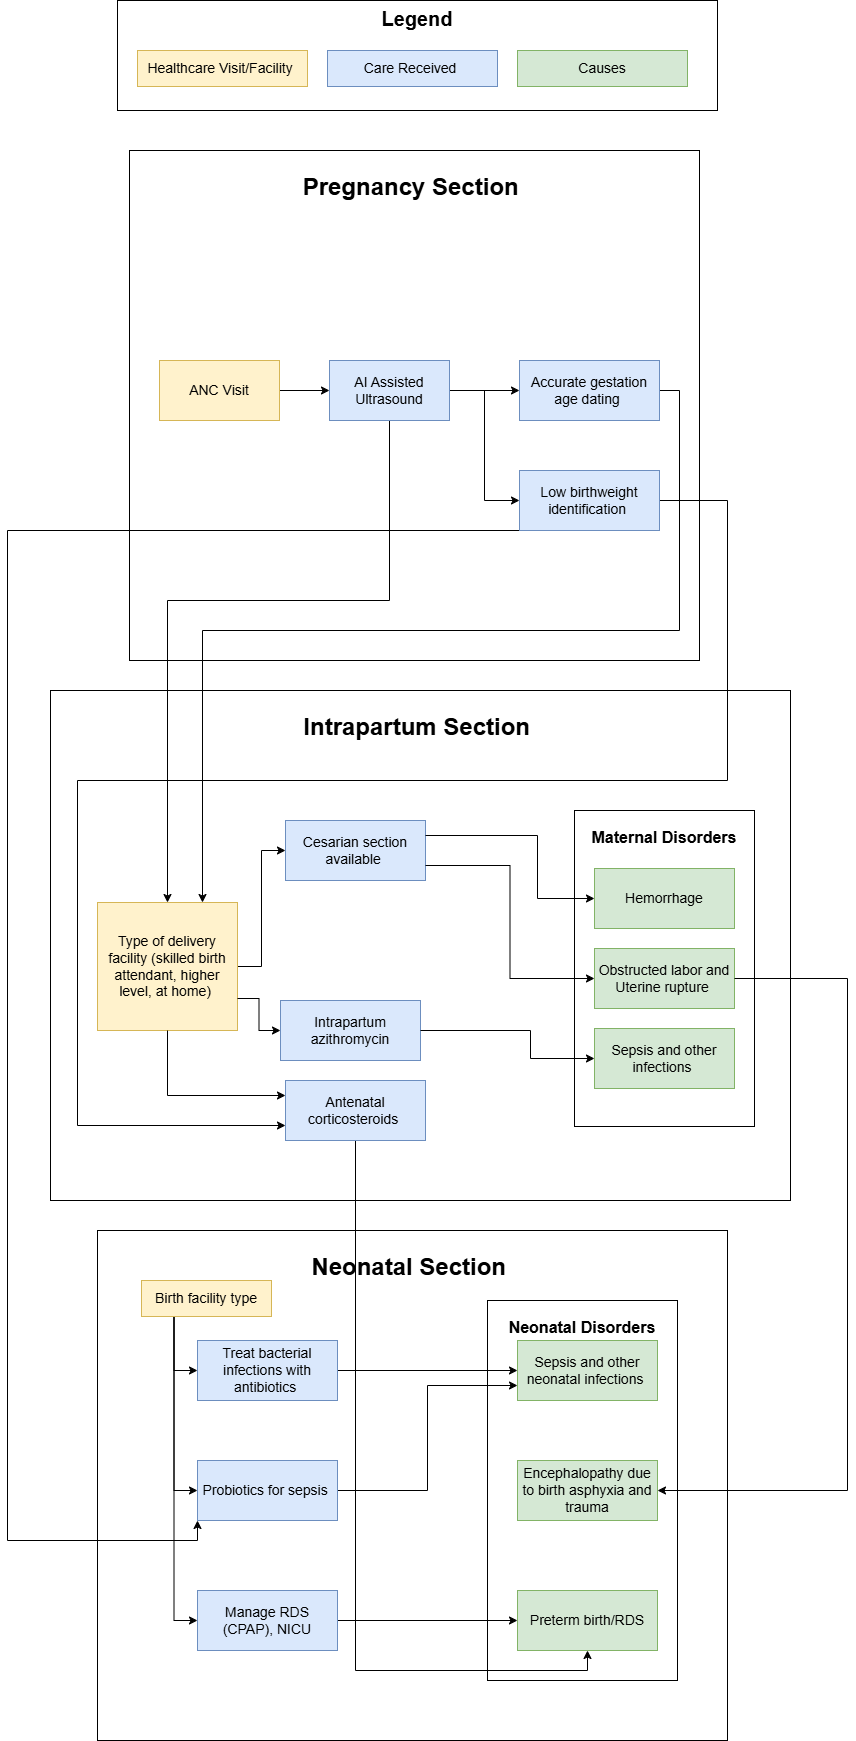

The diagram above was exported from draw.io. Its source (the exported page's mxGraphModel, read from the mxfile embedded in the PNG):
<mxGraphModel dx="2494" dy="1932" grid="1" gridSize="10" guides="1" tooltips="1" connect="1" arrows="1" fold="1" page="1" pageScale="1" pageWidth="850" pageHeight="1100" math="0" shadow="0">
  <root>
    <mxCell id="0" />
    <mxCell id="1" parent="0" />
    <mxCell id="2MgNR1JVoH_inmpBAT-s-23" value="&lt;h1&gt;&lt;font&gt;Neonatal Section&amp;nbsp;&lt;/font&gt;&lt;/h1&gt;" style="whiteSpace=wrap;html=1;hachureGap=4;fontFamily=Helvetica;horizontal=1;verticalAlign=top;" parent="1" vertex="1">
      <mxGeometry x="-350" y="1110" width="630" height="510" as="geometry" />
    </mxCell>
    <mxCell id="2MgNR1JVoH_inmpBAT-s-42" value="&lt;h1 style=&quot;font-size: 16px;&quot;&gt;&lt;font style=&quot;font-size: 16px;&quot;&gt;Neonatal Disorders&lt;/font&gt;&lt;/h1&gt;" style="whiteSpace=wrap;html=1;hachureGap=4;fontFamily=Helvetica;horizontal=1;verticalAlign=top;fontStyle=0;fontSize=16;" parent="1" vertex="1">
      <mxGeometry x="40" y="1180" width="190" height="380" as="geometry" />
    </mxCell>
    <mxCell id="2MgNR1JVoH_inmpBAT-s-10" value="&lt;h1&gt;&lt;font&gt;Intrapartum Section&amp;nbsp;&lt;/font&gt;&lt;/h1&gt;" style="whiteSpace=wrap;html=1;hachureGap=4;fontFamily=Helvetica;horizontal=1;verticalAlign=top;" parent="1" vertex="1">
      <mxGeometry x="-397" y="570" width="740" height="510" as="geometry" />
    </mxCell>
    <mxCell id="2MgNR1JVoH_inmpBAT-s-9" value="&lt;h1&gt;&lt;font&gt;Pregnancy Section&amp;nbsp;&lt;/font&gt;&lt;/h1&gt;" style="whiteSpace=wrap;html=1;hachureGap=4;fontFamily=Helvetica;horizontal=1;verticalAlign=top;" parent="1" vertex="1">
      <mxGeometry x="-318" y="30" width="570" height="510" as="geometry" />
    </mxCell>
    <mxCell id="jIWIjDQr-ei1mQVun44L-9" style="edgeStyle=orthogonalEdgeStyle;rounded=0;hachureGap=4;orthogonalLoop=1;jettySize=auto;html=1;exitX=1;exitY=0.5;exitDx=0;exitDy=0;entryX=0;entryY=0.5;entryDx=0;entryDy=0;fontFamily=Helvetica;" parent="1" source="jIWIjDQr-ei1mQVun44L-1" target="jIWIjDQr-ei1mQVun44L-7" edge="1">
      <mxGeometry relative="1" as="geometry" />
    </mxCell>
    <mxCell id="jIWIjDQr-ei1mQVun44L-10" style="edgeStyle=orthogonalEdgeStyle;rounded=0;hachureGap=4;orthogonalLoop=1;jettySize=auto;html=1;exitX=1;exitY=0.5;exitDx=0;exitDy=0;entryX=0;entryY=0.5;entryDx=0;entryDy=0;fontFamily=Helvetica;" parent="1" source="jIWIjDQr-ei1mQVun44L-1" target="jIWIjDQr-ei1mQVun44L-6" edge="1">
      <mxGeometry relative="1" as="geometry" />
    </mxCell>
    <mxCell id="JCWN2lZCQw_SQnenFU4t-1" style="edgeStyle=orthogonalEdgeStyle;rounded=0;orthogonalLoop=1;jettySize=auto;html=1;exitX=0.5;exitY=1;exitDx=0;exitDy=0;entryX=0.5;entryY=0;entryDx=0;entryDy=0;" parent="1" source="jIWIjDQr-ei1mQVun44L-1" target="jIWIjDQr-ei1mQVun44L-5" edge="1">
      <mxGeometry relative="1" as="geometry">
        <Array as="points">
          <mxPoint x="-58" y="480" />
          <mxPoint x="-280" y="480" />
        </Array>
      </mxGeometry>
    </mxCell>
    <mxCell id="jIWIjDQr-ei1mQVun44L-1" value="&lt;font style=&quot;font-size: 14px;&quot;&gt;AI Assisted Ultrasound&lt;/font&gt;" style="whiteSpace=wrap;html=1;hachureGap=4;fontFamily=Helvetica;fillColor=#dae8fc;strokeColor=#6c8ebf;" parent="1" vertex="1">
      <mxGeometry x="-118" y="240" width="120" height="60" as="geometry" />
    </mxCell>
    <mxCell id="jIWIjDQr-ei1mQVun44L-4" style="edgeStyle=orthogonalEdgeStyle;rounded=0;hachureGap=4;orthogonalLoop=1;jettySize=auto;html=1;exitX=1;exitY=0.5;exitDx=0;exitDy=0;entryX=0;entryY=0.5;entryDx=0;entryDy=0;fontFamily=Helvetica;" parent="1" source="jIWIjDQr-ei1mQVun44L-2" target="jIWIjDQr-ei1mQVun44L-1" edge="1">
      <mxGeometry relative="1" as="geometry" />
    </mxCell>
    <mxCell id="jIWIjDQr-ei1mQVun44L-2" value="&lt;font style=&quot;font-size: 14px;&quot;&gt;ANC Visit&lt;/font&gt;" style="whiteSpace=wrap;html=1;hachureGap=4;fontFamily=Helvetica;fillColor=#fff2cc;strokeColor=#d6b656;" parent="1" vertex="1">
      <mxGeometry x="-288" y="240" width="120" height="60" as="geometry" />
    </mxCell>
    <mxCell id="jIWIjDQr-ei1mQVun44L-18" style="edgeStyle=orthogonalEdgeStyle;rounded=0;hachureGap=4;orthogonalLoop=1;jettySize=auto;html=1;exitX=1;exitY=0.5;exitDx=0;exitDy=0;fontFamily=Helvetica;entryX=0;entryY=0.5;entryDx=0;entryDy=0;" parent="1" source="jIWIjDQr-ei1mQVun44L-5" target="jIWIjDQr-ei1mQVun44L-12" edge="1">
      <mxGeometry relative="1" as="geometry" />
    </mxCell>
    <mxCell id="jIWIjDQr-ei1mQVun44L-5" value="&lt;font style=&quot;font-size: 14px;&quot;&gt;Type of delivery facility (skilled birth attendant, higher level, at home)&amp;nbsp;&lt;/font&gt;" style="whiteSpace=wrap;html=1;hachureGap=4;fontFamily=Helvetica;fillColor=#fff2cc;strokeColor=#d6b656;" parent="1" vertex="1">
      <mxGeometry x="-350" y="782" width="140" height="128" as="geometry" />
    </mxCell>
    <mxCell id="JCWN2lZCQw_SQnenFU4t-3" style="edgeStyle=orthogonalEdgeStyle;rounded=0;orthogonalLoop=1;jettySize=auto;html=1;exitX=1;exitY=0.5;exitDx=0;exitDy=0;entryX=0.75;entryY=0;entryDx=0;entryDy=0;" parent="1" source="jIWIjDQr-ei1mQVun44L-6" target="jIWIjDQr-ei1mQVun44L-5" edge="1">
      <mxGeometry relative="1" as="geometry">
        <Array as="points">
          <mxPoint x="232" y="270" />
          <mxPoint x="232" y="510" />
          <mxPoint x="-245" y="510" />
        </Array>
      </mxGeometry>
    </mxCell>
    <mxCell id="jIWIjDQr-ei1mQVun44L-6" value="&lt;font style=&quot;font-size: 14px;&quot;&gt;Accurate gestation age dating&amp;nbsp;&lt;/font&gt;" style="whiteSpace=wrap;html=1;hachureGap=4;fontFamily=Helvetica;fillColor=#dae8fc;strokeColor=#6c8ebf;" parent="1" vertex="1">
      <mxGeometry x="72" y="240" width="140" height="60" as="geometry" />
    </mxCell>
    <mxCell id="JCWN2lZCQw_SQnenFU4t-4" style="edgeStyle=orthogonalEdgeStyle;rounded=0;orthogonalLoop=1;jettySize=auto;html=1;exitX=1;exitY=0.5;exitDx=0;exitDy=0;entryX=0;entryY=0.75;entryDx=0;entryDy=0;" parent="1" source="jIWIjDQr-ei1mQVun44L-7" target="jIWIjDQr-ei1mQVun44L-14" edge="1">
      <mxGeometry relative="1" as="geometry">
        <Array as="points">
          <mxPoint x="280" y="380" />
          <mxPoint x="280" y="660" />
          <mxPoint x="-370" y="660" />
          <mxPoint x="-370" y="1005" />
        </Array>
      </mxGeometry>
    </mxCell>
    <mxCell id="JCWN2lZCQw_SQnenFU4t-7" style="edgeStyle=orthogonalEdgeStyle;rounded=0;orthogonalLoop=1;jettySize=auto;html=1;exitX=0.5;exitY=1;exitDx=0;exitDy=0;entryX=0;entryY=1;entryDx=0;entryDy=0;" parent="1" source="jIWIjDQr-ei1mQVun44L-7" target="jIWIjDQr-ei1mQVun44L-13" edge="1">
      <mxGeometry relative="1" as="geometry">
        <Array as="points">
          <mxPoint x="-440" y="410" />
          <mxPoint x="-440" y="1420" />
          <mxPoint x="-250" y="1420" />
        </Array>
      </mxGeometry>
    </mxCell>
    <mxCell id="jIWIjDQr-ei1mQVun44L-7" value="&lt;font style=&quot;font-size: 14px;&quot;&gt;Low birthweight identification&amp;nbsp;&lt;/font&gt;" style="whiteSpace=wrap;html=1;hachureGap=4;fontFamily=Helvetica;fillColor=#dae8fc;strokeColor=#6c8ebf;" parent="1" vertex="1">
      <mxGeometry x="72" y="350" width="140" height="60" as="geometry" />
    </mxCell>
    <mxCell id="jIWIjDQr-ei1mQVun44L-12" value="&lt;font style=&quot;font-size: 14px;&quot;&gt;Cesarian section available&amp;nbsp;&lt;/font&gt;" style="whiteSpace=wrap;html=1;hachureGap=4;fontFamily=Helvetica;fillColor=#dae8fc;strokeColor=#6c8ebf;" parent="1" vertex="1">
      <mxGeometry x="-162" y="700" width="140" height="60" as="geometry" />
    </mxCell>
    <mxCell id="2MgNR1JVoH_inmpBAT-s-40" style="edgeStyle=orthogonalEdgeStyle;rounded=0;orthogonalLoop=1;jettySize=auto;html=1;exitX=1;exitY=0.5;exitDx=0;exitDy=0;entryX=0;entryY=0.75;entryDx=0;entryDy=0;fontFamily=Helvetica;" parent="1" source="jIWIjDQr-ei1mQVun44L-13" target="2MgNR1JVoH_inmpBAT-s-26" edge="1">
      <mxGeometry relative="1" as="geometry" />
    </mxCell>
    <mxCell id="jIWIjDQr-ei1mQVun44L-13" value="&lt;span style=&quot;font-size: 14px;&quot;&gt;Probiotics for sepsis&amp;nbsp;&lt;/span&gt;" style="whiteSpace=wrap;html=1;hachureGap=4;fontFamily=Helvetica;fillColor=#dae8fc;strokeColor=#6c8ebf;" parent="1" vertex="1">
      <mxGeometry x="-250" y="1340" width="140" height="60" as="geometry" />
    </mxCell>
    <mxCell id="2MgNR1JVoH_inmpBAT-s-38" style="edgeStyle=orthogonalEdgeStyle;rounded=0;orthogonalLoop=1;jettySize=auto;html=1;exitX=0.5;exitY=1;exitDx=0;exitDy=0;entryX=0.5;entryY=1;entryDx=0;entryDy=0;fontFamily=Helvetica;" parent="1" source="jIWIjDQr-ei1mQVun44L-14" target="jIWIjDQr-ei1mQVun44L-16" edge="1">
      <mxGeometry relative="1" as="geometry" />
    </mxCell>
    <mxCell id="jIWIjDQr-ei1mQVun44L-14" value="&lt;font style=&quot;font-size: 14px;&quot;&gt;Antenatal corticosteroids&amp;nbsp;&lt;/font&gt;" style="whiteSpace=wrap;html=1;hachureGap=4;fontFamily=Helvetica;fillColor=#dae8fc;strokeColor=#6c8ebf;" parent="1" vertex="1">
      <mxGeometry x="-162" y="960" width="140" height="60" as="geometry" />
    </mxCell>
    <mxCell id="jIWIjDQr-ei1mQVun44L-16" value="&lt;font style=&quot;font-size: 14px;&quot;&gt;Preterm birth/RDS&lt;/font&gt;" style="whiteSpace=wrap;html=1;hachureGap=4;fontFamily=Helvetica;fillColor=#d5e8d4;strokeColor=#82b366;" parent="1" vertex="1">
      <mxGeometry x="70" y="1470" width="140" height="60" as="geometry" />
    </mxCell>
    <mxCell id="jIWIjDQr-ei1mQVun44L-25" value="&lt;font style=&quot;font-size: 14px;&quot;&gt;Encephalopathy due to birth asphyxia and trauma&lt;/font&gt;" style="whiteSpace=wrap;html=1;hachureGap=4;fontFamily=Helvetica;fillColor=#d5e8d4;strokeColor=#82b366;" parent="1" vertex="1">
      <mxGeometry x="70" y="1340" width="140" height="60" as="geometry" />
    </mxCell>
    <mxCell id="2MgNR1JVoH_inmpBAT-s-8" style="edgeStyle=orthogonalEdgeStyle;rounded=0;orthogonalLoop=1;jettySize=auto;html=1;exitX=0.5;exitY=1;exitDx=0;exitDy=0;entryX=0;entryY=0.25;entryDx=0;entryDy=0;fontFamily=Helvetica;" parent="1" source="jIWIjDQr-ei1mQVun44L-5" target="jIWIjDQr-ei1mQVun44L-14" edge="1">
      <mxGeometry relative="1" as="geometry" />
    </mxCell>
    <mxCell id="2MgNR1JVoH_inmpBAT-s-21" style="edgeStyle=orthogonalEdgeStyle;rounded=0;orthogonalLoop=1;jettySize=auto;html=1;exitX=1;exitY=0.75;exitDx=0;exitDy=0;fontFamily=Helvetica;" parent="1" source="jIWIjDQr-ei1mQVun44L-5" target="2MgNR1JVoH_inmpBAT-s-5" edge="1">
      <mxGeometry relative="1" as="geometry" />
    </mxCell>
    <mxCell id="2MgNR1JVoH_inmpBAT-s-5" value="&lt;font style=&quot;font-size: 14px;&quot;&gt;Intrapartum azithromycin&lt;/font&gt;" style="whiteSpace=wrap;html=1;hachureGap=4;fontFamily=Helvetica;fillColor=#dae8fc;strokeColor=#6c8ebf;" parent="1" vertex="1">
      <mxGeometry x="-167" y="880" width="140" height="60" as="geometry" />
    </mxCell>
    <mxCell id="2MgNR1JVoH_inmpBAT-s-19" value="" style="group;fontFamily=Helvetica;" parent="1" vertex="1" connectable="0">
      <mxGeometry x="-330" y="-120" width="600" height="110" as="geometry" />
    </mxCell>
    <mxCell id="2MgNR1JVoH_inmpBAT-s-15" value="&lt;div&gt;&lt;font style=&quot;&quot; size=&quot;1&quot;&gt;&lt;b style=&quot;font-size: 20px;&quot;&gt;Legend&lt;/b&gt;&lt;/font&gt;&lt;/div&gt;" style="whiteSpace=wrap;html=1;hachureGap=4;fontFamily=Helvetica;horizontal=1;verticalAlign=top;" parent="2MgNR1JVoH_inmpBAT-s-19" vertex="1">
      <mxGeometry width="600" height="110" as="geometry" />
    </mxCell>
    <mxCell id="2MgNR1JVoH_inmpBAT-s-16" value="&lt;font style=&quot;font-size: 14px;&quot;&gt;Healthcare Visit/Facility&amp;nbsp;&lt;/font&gt;" style="whiteSpace=wrap;html=1;hachureGap=4;fontFamily=Helvetica;fillColor=#fff2cc;strokeColor=#d6b656;" parent="2MgNR1JVoH_inmpBAT-s-19" vertex="1">
      <mxGeometry x="20" y="50" width="170" height="36" as="geometry" />
    </mxCell>
    <mxCell id="2MgNR1JVoH_inmpBAT-s-17" value="&lt;font style=&quot;font-size: 14px;&quot;&gt;Care Received&amp;nbsp;&lt;/font&gt;" style="whiteSpace=wrap;html=1;hachureGap=4;fontFamily=Helvetica;fillColor=#dae8fc;strokeColor=#6c8ebf;" parent="2MgNR1JVoH_inmpBAT-s-19" vertex="1">
      <mxGeometry x="210" y="50" width="170" height="36" as="geometry" />
    </mxCell>
    <mxCell id="2MgNR1JVoH_inmpBAT-s-18" value="&lt;span style=&quot;font-size: 14px;&quot;&gt;Causes&lt;/span&gt;" style="whiteSpace=wrap;html=1;hachureGap=4;fontFamily=Helvetica;fillColor=#d5e8d4;strokeColor=#82b366;" parent="2MgNR1JVoH_inmpBAT-s-19" vertex="1">
      <mxGeometry x="400" y="50" width="170" height="36" as="geometry" />
    </mxCell>
    <mxCell id="2MgNR1JVoH_inmpBAT-s-22" value="" style="group;fontFamily=Helvetica;" parent="1" vertex="1" connectable="0">
      <mxGeometry x="127" y="690" width="180" height="316" as="geometry" />
    </mxCell>
    <mxCell id="2MgNR1JVoH_inmpBAT-s-14" value="&lt;h1 style=&quot;font-size: 16px;&quot;&gt;&lt;font style=&quot;font-size: 16px;&quot;&gt;Maternal Disorders&lt;/font&gt;&lt;/h1&gt;" style="whiteSpace=wrap;html=1;hachureGap=4;fontFamily=Helvetica;horizontal=1;verticalAlign=top;fontStyle=0;fontSize=16;" parent="2MgNR1JVoH_inmpBAT-s-22" vertex="1">
      <mxGeometry width="180" height="316" as="geometry" />
    </mxCell>
    <mxCell id="jIWIjDQr-ei1mQVun44L-20" value="&lt;font style=&quot;font-size: 14px;&quot;&gt;Hemorrhage&lt;/font&gt;" style="whiteSpace=wrap;html=1;hachureGap=4;fontFamily=Helvetica;fillColor=#d5e8d4;strokeColor=#82b366;" parent="2MgNR1JVoH_inmpBAT-s-22" vertex="1">
      <mxGeometry x="20" y="58" width="140" height="60" as="geometry" />
    </mxCell>
    <mxCell id="jIWIjDQr-ei1mQVun44L-21" value="&lt;font style=&quot;font-size: 14px;&quot;&gt;Obstructed labor and Uterine rupture&amp;nbsp;&lt;/font&gt;" style="whiteSpace=wrap;html=1;hachureGap=4;fontFamily=Helvetica;fillColor=#d5e8d4;strokeColor=#82b366;" parent="2MgNR1JVoH_inmpBAT-s-22" vertex="1">
      <mxGeometry x="20" y="138" width="140" height="60" as="geometry" />
    </mxCell>
    <mxCell id="2MgNR1JVoH_inmpBAT-s-12" value="&lt;font style=&quot;font-size: 14px;&quot;&gt;Sepsis and other infections&amp;nbsp;&lt;/font&gt;" style="whiteSpace=wrap;html=1;hachureGap=4;fontFamily=Helvetica;fillColor=#d5e8d4;strokeColor=#82b366;" parent="2MgNR1JVoH_inmpBAT-s-22" vertex="1">
      <mxGeometry x="20" y="218" width="140" height="60" as="geometry" />
    </mxCell>
    <mxCell id="2MgNR1JVoH_inmpBAT-s-39" style="edgeStyle=orthogonalEdgeStyle;rounded=0;orthogonalLoop=1;jettySize=auto;html=1;exitX=1;exitY=0.5;exitDx=0;exitDy=0;entryX=0;entryY=0.5;entryDx=0;entryDy=0;fontFamily=Helvetica;" parent="1" source="2MgNR1JVoH_inmpBAT-s-24" target="jIWIjDQr-ei1mQVun44L-16" edge="1">
      <mxGeometry relative="1" as="geometry" />
    </mxCell>
    <mxCell id="2MgNR1JVoH_inmpBAT-s-24" value="&lt;span style=&quot;font-size: 14px;&quot;&gt;Manage RDS (CPAP), NICU&lt;/span&gt;" style="whiteSpace=wrap;html=1;hachureGap=4;fontFamily=Helvetica;fillColor=#dae8fc;strokeColor=#6c8ebf;" parent="1" vertex="1">
      <mxGeometry x="-250" y="1470" width="140" height="60" as="geometry" />
    </mxCell>
    <mxCell id="2MgNR1JVoH_inmpBAT-s-36" style="edgeStyle=orthogonalEdgeStyle;rounded=0;orthogonalLoop=1;jettySize=auto;html=1;exitX=1;exitY=0.5;exitDx=0;exitDy=0;entryX=0;entryY=0.5;entryDx=0;entryDy=0;fontFamily=Helvetica;" parent="1" source="2MgNR1JVoH_inmpBAT-s-25" target="2MgNR1JVoH_inmpBAT-s-26" edge="1">
      <mxGeometry relative="1" as="geometry" />
    </mxCell>
    <mxCell id="2MgNR1JVoH_inmpBAT-s-25" value="&lt;span style=&quot;font-size: 14px;&quot;&gt;Treat bacterial infections with antibiotics&amp;nbsp;&lt;/span&gt;" style="whiteSpace=wrap;html=1;hachureGap=4;fontFamily=Helvetica;fillColor=#dae8fc;strokeColor=#6c8ebf;" parent="1" vertex="1">
      <mxGeometry x="-250" y="1220" width="140" height="60" as="geometry" />
    </mxCell>
    <mxCell id="2MgNR1JVoH_inmpBAT-s-26" value="&lt;font style=&quot;font-size: 14px;&quot;&gt;Sepsis and other neonatal infections&amp;nbsp;&lt;/font&gt;" style="whiteSpace=wrap;html=1;hachureGap=4;fontFamily=Helvetica;fillColor=#d5e8d4;strokeColor=#82b366;" parent="1" vertex="1">
      <mxGeometry x="70" y="1220" width="140" height="60" as="geometry" />
    </mxCell>
    <mxCell id="2MgNR1JVoH_inmpBAT-s-27" style="edgeStyle=orthogonalEdgeStyle;rounded=0;orthogonalLoop=1;jettySize=auto;html=1;exitX=1;exitY=0.75;exitDx=0;exitDy=0;entryX=0;entryY=0.5;entryDx=0;entryDy=0;fontFamily=Helvetica;" parent="1" source="jIWIjDQr-ei1mQVun44L-12" target="jIWIjDQr-ei1mQVun44L-21" edge="1">
      <mxGeometry relative="1" as="geometry" />
    </mxCell>
    <mxCell id="2MgNR1JVoH_inmpBAT-s-29" style="edgeStyle=orthogonalEdgeStyle;rounded=0;orthogonalLoop=1;jettySize=auto;html=1;exitX=1;exitY=0.5;exitDx=0;exitDy=0;entryX=0;entryY=0.5;entryDx=0;entryDy=0;fontFamily=Helvetica;" parent="1" source="2MgNR1JVoH_inmpBAT-s-5" target="2MgNR1JVoH_inmpBAT-s-12" edge="1">
      <mxGeometry relative="1" as="geometry">
        <Array as="points">
          <mxPoint x="83" y="910" />
          <mxPoint x="83" y="938" />
        </Array>
      </mxGeometry>
    </mxCell>
    <mxCell id="2MgNR1JVoH_inmpBAT-s-33" style="edgeStyle=orthogonalEdgeStyle;rounded=0;orthogonalLoop=1;jettySize=auto;html=1;exitX=0.25;exitY=1;exitDx=0;exitDy=0;entryX=0;entryY=0.5;entryDx=0;entryDy=0;fontFamily=Helvetica;" parent="1" source="2MgNR1JVoH_inmpBAT-s-32" target="2MgNR1JVoH_inmpBAT-s-24" edge="1">
      <mxGeometry relative="1" as="geometry" />
    </mxCell>
    <mxCell id="2MgNR1JVoH_inmpBAT-s-34" style="edgeStyle=orthogonalEdgeStyle;rounded=0;orthogonalLoop=1;jettySize=auto;html=1;exitX=0.25;exitY=1;exitDx=0;exitDy=0;entryX=0;entryY=0.5;entryDx=0;entryDy=0;fontFamily=Helvetica;" parent="1" source="2MgNR1JVoH_inmpBAT-s-32" target="jIWIjDQr-ei1mQVun44L-13" edge="1">
      <mxGeometry relative="1" as="geometry" />
    </mxCell>
    <mxCell id="2MgNR1JVoH_inmpBAT-s-35" style="edgeStyle=orthogonalEdgeStyle;rounded=0;orthogonalLoop=1;jettySize=auto;html=1;exitX=0.25;exitY=1;exitDx=0;exitDy=0;entryX=0;entryY=0.5;entryDx=0;entryDy=0;fontFamily=Helvetica;" parent="1" source="2MgNR1JVoH_inmpBAT-s-32" target="2MgNR1JVoH_inmpBAT-s-25" edge="1">
      <mxGeometry relative="1" as="geometry" />
    </mxCell>
    <mxCell id="2MgNR1JVoH_inmpBAT-s-32" value="&lt;font style=&quot;font-size: 14px;&quot;&gt;Birth facility type&lt;/font&gt;" style="whiteSpace=wrap;html=1;hachureGap=4;fontFamily=Helvetica;fillColor=#fff2cc;strokeColor=#d6b656;" parent="1" vertex="1">
      <mxGeometry x="-306" y="1160" width="130" height="36" as="geometry" />
    </mxCell>
    <mxCell id="JCWN2lZCQw_SQnenFU4t-6" style="edgeStyle=orthogonalEdgeStyle;rounded=0;orthogonalLoop=1;jettySize=auto;html=1;exitX=1;exitY=0.5;exitDx=0;exitDy=0;entryX=1;entryY=0.5;entryDx=0;entryDy=0;" parent="1" source="jIWIjDQr-ei1mQVun44L-21" target="jIWIjDQr-ei1mQVun44L-25" edge="1">
      <mxGeometry relative="1" as="geometry">
        <Array as="points">
          <mxPoint x="400" y="858" />
          <mxPoint x="400" y="1370" />
        </Array>
      </mxGeometry>
    </mxCell>
    <mxCell id="JCWN2lZCQw_SQnenFU4t-5" style="edgeStyle=orthogonalEdgeStyle;rounded=0;orthogonalLoop=1;jettySize=auto;html=1;exitX=1;exitY=0.25;exitDx=0;exitDy=0;entryX=0;entryY=0.5;entryDx=0;entryDy=0;" parent="1" source="jIWIjDQr-ei1mQVun44L-12" target="jIWIjDQr-ei1mQVun44L-20" edge="1">
      <mxGeometry relative="1" as="geometry">
        <Array as="points">
          <mxPoint x="90" y="715" />
          <mxPoint x="90" y="778" />
        </Array>
      </mxGeometry>
    </mxCell>
  </root>
</mxGraphModel>